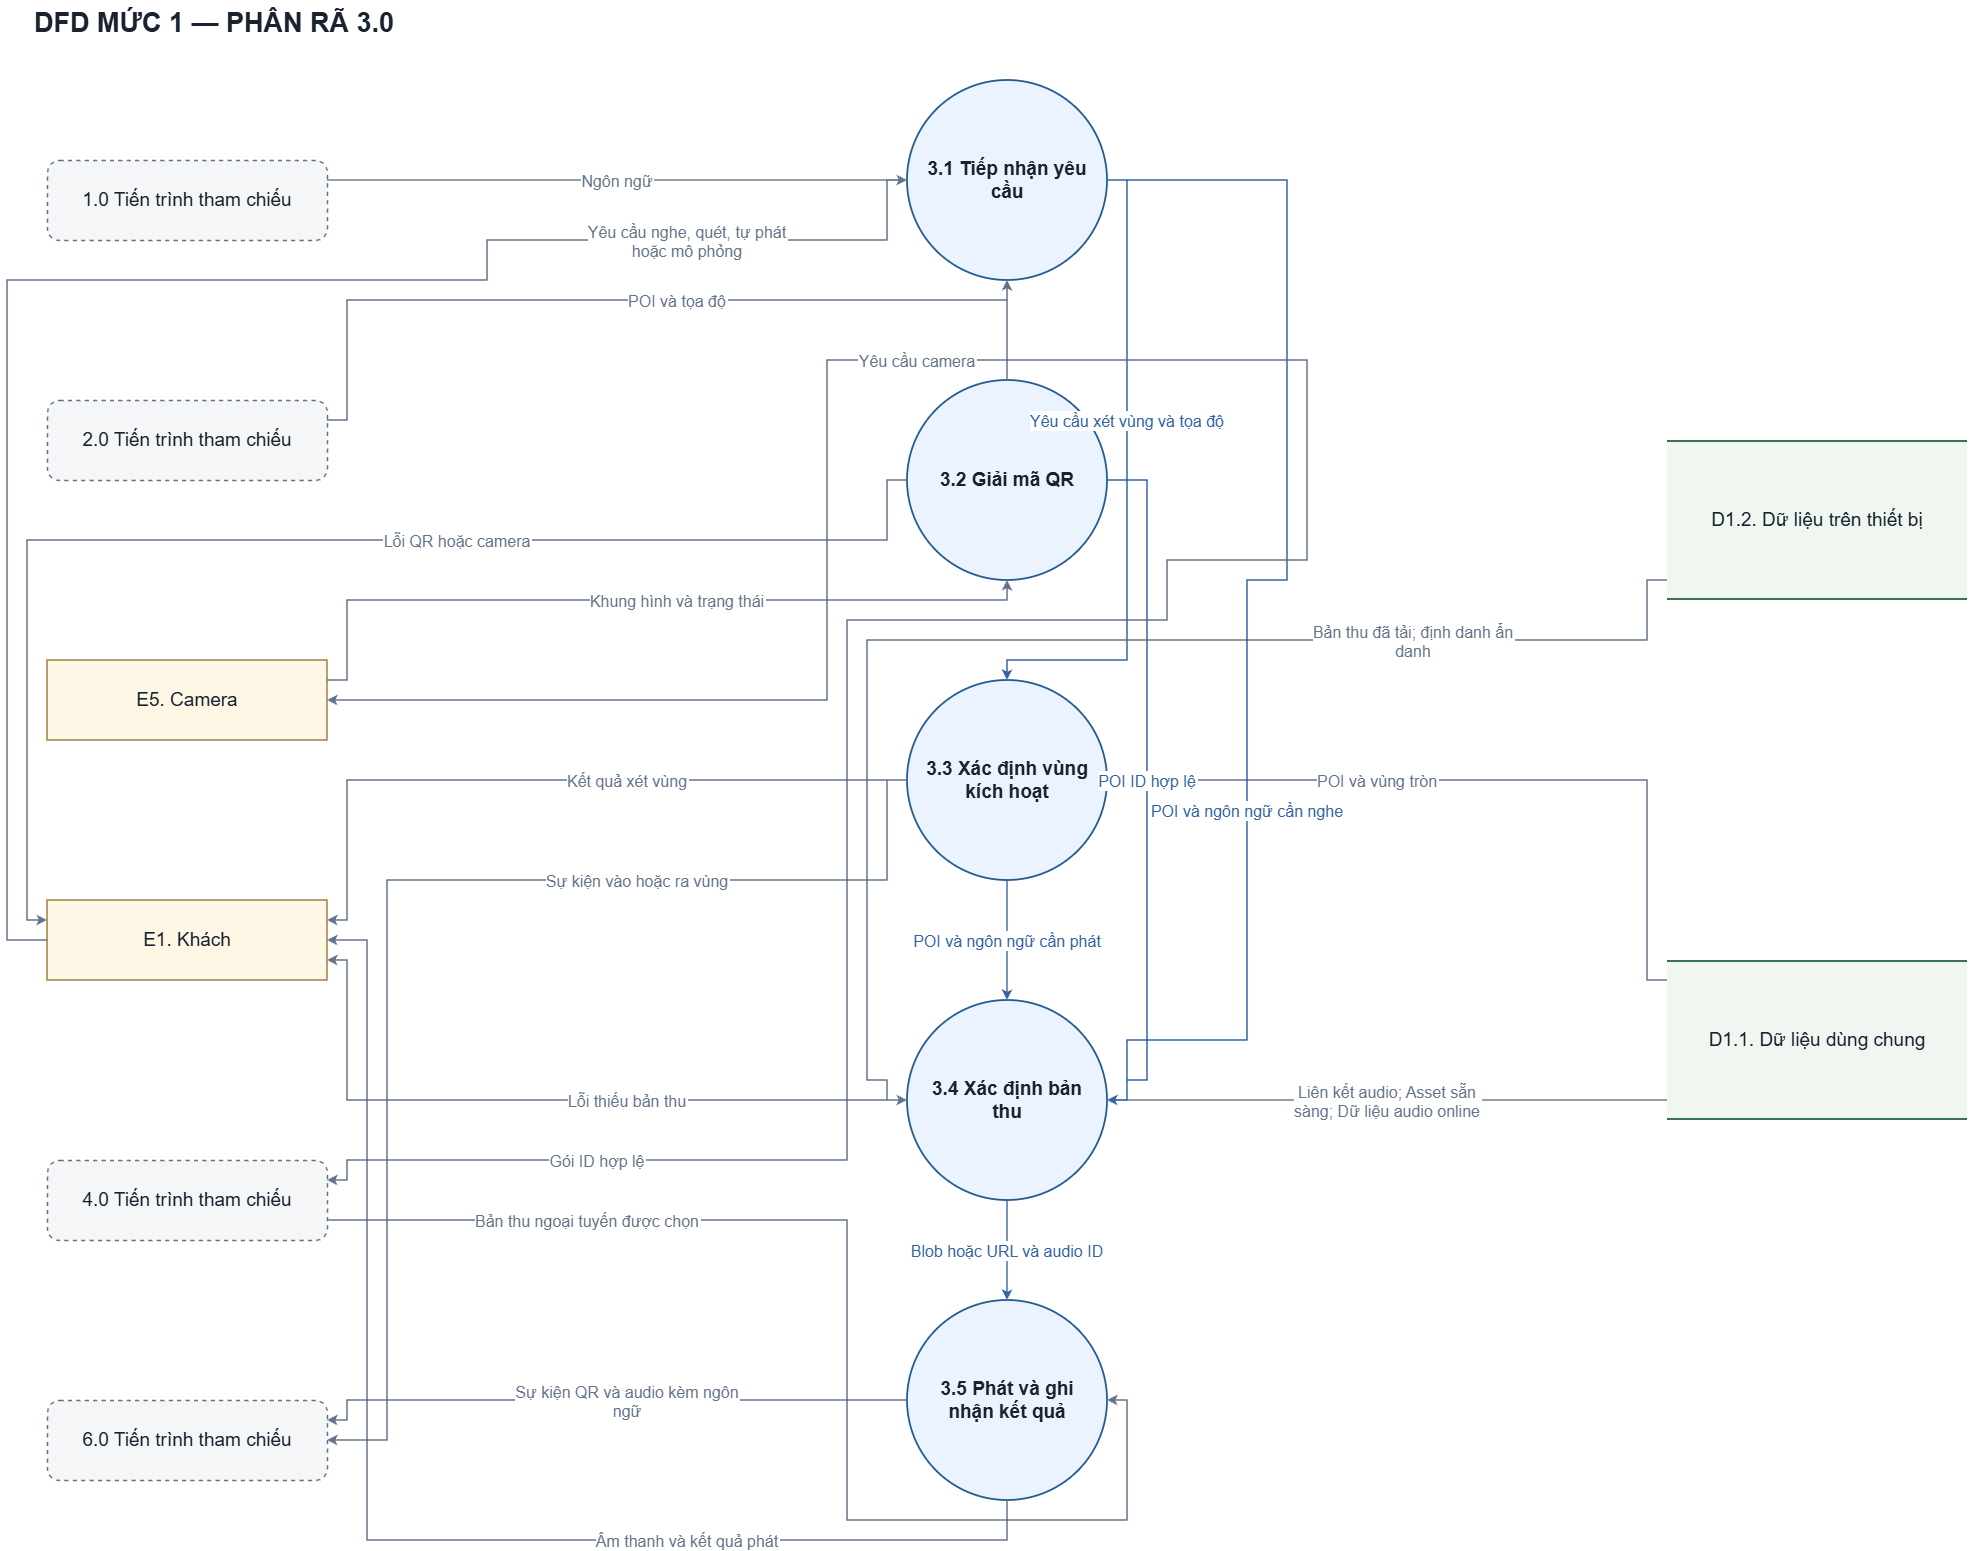

The diagram above was exported from draw.io. Its source (the exported page's mxGraphModel, read from the mxfile embedded in the PNG):
<mxGraphModel dx="3121" dy="1700" grid="1" gridSize="10" guides="1" tooltips="1" connect="1" arrows="1" fold="1" page="1" pageScale="1" pageWidth="2040" pageHeight="1600" background="#ffffff" math="0" shadow="0">
  <root>
    <mxCell id="0" />
    <mxCell id="1" parent="0" />
    <mxCell id="title" parent="1" style="fontFamily=Arial;fontColor=#182230;html=0;whiteSpace=wrap;text;align=left;fontSize=27;fontStyle=1;" value="DFD MỨC 1 — PHÂN RÃ 3.0" vertex="1">
      <mxGeometry height="55" width="1950" x="45" y="20" as="geometry" />
    </mxCell>
    <mxCell id="P32" parent="1" style="fontFamily=Arial;fontColor=#182230;html=0;whiteSpace=wrap;fontSize=19;align=center;verticalAlign=middle;ellipse;aspect=fixed;fillColor=#eaf3ff;strokeColor=#245b91;strokeWidth=1.8;fontStyle=1;" value="3.2 Giải mã QR" vertex="1">
      <mxGeometry height="200" width="200" x="920" y="400" as="geometry" />
    </mxCell>
    <mxCell id="P6" parent="1" style="fontFamily=Arial;fontColor=#182230;html=0;whiteSpace=wrap;fontSize=19;align=center;verticalAlign=middle;rounded=1;dashed=1;fillColor=#f5f6f8;strokeColor=#667085;strokeWidth=1.4;" value="6.0 Tiến trình tham chiếu" vertex="1">
      <mxGeometry height="80" width="280" x="60" y="1420" as="geometry" />
    </mxCell>
    <mxCell id="P4" parent="1" style="fontFamily=Arial;fontColor=#182230;html=0;whiteSpace=wrap;fontSize=19;align=center;verticalAlign=middle;rounded=1;dashed=1;fillColor=#f5f6f8;strokeColor=#667085;strokeWidth=1.4;" value="4.0 Tiến trình tham chiếu" vertex="1">
      <mxGeometry height="80" width="280" x="60" y="1180" as="geometry" />
    </mxCell>
    <mxCell id="E1" parent="1" style="fontFamily=Arial;fontColor=#182230;html=0;whiteSpace=wrap;fontSize=19;align=center;verticalAlign=middle;fillColor=#fff7e6;strokeColor=#9a7833;strokeWidth=1.5;" value="E1. Khách" vertex="1">
      <mxGeometry height="80" width="280" x="60" y="920" as="geometry" />
    </mxCell>
    <mxCell id="E5" parent="1" style="fontFamily=Arial;fontColor=#182230;html=0;whiteSpace=wrap;fontSize=19;align=center;verticalAlign=middle;fillColor=#fff7e6;strokeColor=#9a7833;strokeWidth=1.5;" value="E5. Camera" vertex="1">
      <mxGeometry height="80" width="280" x="60" y="680" as="geometry" />
    </mxCell>
    <mxCell id="P2" parent="1" style="fontFamily=Arial;fontColor=#182230;html=0;whiteSpace=wrap;fontSize=19;align=center;verticalAlign=middle;rounded=1;dashed=1;fillColor=#f5f6f8;strokeColor=#667085;strokeWidth=1.4;" value="2.0 Tiến trình tham chiếu" vertex="1">
      <mxGeometry height="80" width="280" x="60" y="420" as="geometry" />
    </mxCell>
    <mxCell id="P34" parent="1" style="fontFamily=Arial;fontColor=#182230;html=0;whiteSpace=wrap;fontSize=19;align=center;verticalAlign=middle;ellipse;aspect=fixed;fillColor=#eaf3ff;strokeColor=#245b91;strokeWidth=1.8;fontStyle=1;" value="3.4 Xác định bản&#10;thu" vertex="1">
      <mxGeometry height="200" width="200" x="920" y="1020" as="geometry" />
    </mxCell>
    <mxCell id="P1" parent="1" style="fontFamily=Arial;fontColor=#182230;html=0;whiteSpace=wrap;fontSize=19;align=center;verticalAlign=middle;rounded=1;dashed=1;fillColor=#f5f6f8;strokeColor=#667085;strokeWidth=1.4;" value="1.0 Tiến trình tham chiếu" vertex="1">
      <mxGeometry height="80" width="280" x="60" y="180" as="geometry" />
    </mxCell>
    <mxCell id="P35" parent="1" style="fontFamily=Arial;fontColor=#182230;html=0;whiteSpace=wrap;fontSize=19;align=center;verticalAlign=middle;ellipse;aspect=fixed;fillColor=#eaf3ff;strokeColor=#245b91;strokeWidth=1.8;fontStyle=1;" value="3.5 Phát và ghi&#10;nhận kết quả" vertex="1">
      <mxGeometry height="200" width="200" x="920" y="1320" as="geometry" />
    </mxCell>
    <mxCell id="P33" parent="1" style="fontFamily=Arial;fontColor=#182230;html=0;whiteSpace=wrap;fontSize=19;align=center;verticalAlign=middle;ellipse;aspect=fixed;fillColor=#eaf3ff;strokeColor=#245b91;strokeWidth=1.8;fontStyle=1;" value="3.3 Xác định vùng&#10;kích hoạt" vertex="1">
      <mxGeometry height="200" width="200" x="920" y="700" as="geometry" />
    </mxCell>
    <mxCell id="P31" parent="1" style="fontFamily=Arial;fontColor=#182230;html=0;whiteSpace=wrap;fontSize=19;align=center;verticalAlign=middle;ellipse;aspect=fixed;fillColor=#eaf3ff;strokeColor=#245b91;strokeWidth=1.8;fontStyle=1;" value="3.1 Tiếp nhận yêu&#10;cầu" vertex="1">
      <mxGeometry height="200" width="200" x="920" y="100" as="geometry" />
    </mxCell>
    <mxCell id="DL" parent="1" style="fontFamily=Arial;fontColor=#182230;html=0;whiteSpace=wrap;fontSize=19;align=center;verticalAlign=middle;fillColor=#f0f7f1;strokeColor=none;" value="D1.2. Dữ liệu trên thiết bị" vertex="1">
      <mxGeometry height="160" width="300" x="1680" y="460" as="geometry" />
    </mxCell>
    <mxCell id="DL_top" parent="DL" style="fontFamily=Arial;fontColor=#182230;html=0;whiteSpace=wrap;fillColor=#38724e;strokeColor=none;" value="" vertex="1">
      <mxGeometry height="2" width="300" as="geometry" />
    </mxCell>
    <mxCell id="DL_bottom" parent="DL" style="fontFamily=Arial;fontColor=#182230;html=0;whiteSpace=wrap;fillColor=#38724e;strokeColor=none;" value="" vertex="1">
      <mxGeometry height="2" width="300" y="158" as="geometry" />
    </mxCell>
    <mxCell id="DS" parent="1" style="fontFamily=Arial;fontColor=#182230;html=0;whiteSpace=wrap;fontSize=19;align=center;verticalAlign=middle;fillColor=#f0f7f1;strokeColor=none;" value="D1.1. Dữ liệu dùng chung" vertex="1">
      <mxGeometry height="160" width="300" x="1680" y="980" as="geometry" />
    </mxCell>
    <mxCell id="DS_top" parent="DS" style="fontFamily=Arial;fontColor=#182230;html=0;whiteSpace=wrap;fillColor=#38724e;strokeColor=none;" value="" vertex="1">
      <mxGeometry height="2" width="300" as="geometry" />
    </mxCell>
    <mxCell id="DS_bottom" parent="DS" style="fontFamily=Arial;fontColor=#182230;html=0;whiteSpace=wrap;fillColor=#38724e;strokeColor=none;" value="" vertex="1">
      <mxGeometry height="2" width="300" y="158" as="geometry" />
    </mxCell>
    <mxCell id="flow_10" edge="1" parent="1" source="DS" style="edgeStyle=none;rounded=0;html=0;fontFamily=Arial;fontSize=16;fontColor=#64748b;strokeColor=#64748b;strokeWidth=1.5;endArrow=classic;endFill=1;startArrow=none;labelBackgroundColor=#ffffff;exitPerimeter=0;entryPerimeter=0;exitX=0.0;exitY=0.875;entryX=1.0;entryY=0.5;" target="P34" value="Liên kết audio; Asset sẵn&#10;sàng; Dữ liệu audio online">
      <mxGeometry relative="1" as="geometry">
        <mxPoint as="offset" />
      </mxGeometry>
    </mxCell>
    <mxCell id="flow_2" edge="1" parent="1" source="P1" style="edgeStyle=none;rounded=0;html=0;fontFamily=Arial;fontSize=16;fontColor=#64748b;strokeColor=#64748b;strokeWidth=1.5;endArrow=classic;endFill=1;startArrow=none;labelBackgroundColor=#ffffff;exitPerimeter=0;entryPerimeter=0;exitX=1.0;exitY=0.25;entryX=0.0;entryY=0.5;" target="P31" value="Ngôn ngữ">
      <mxGeometry relative="1" as="geometry">
        <mxPoint as="offset" />
      </mxGeometry>
    </mxCell>
    <mxCell id="flow_12" edge="1" parent="1" source="P34" style="edgeStyle=none;rounded=0;html=0;fontFamily=Arial;fontSize=16;fontColor=#64748b;strokeColor=#64748b;strokeWidth=1.5;endArrow=classic;endFill=1;startArrow=none;labelBackgroundColor=#ffffff;exitPerimeter=0;entryPerimeter=0;exitX=0.0;exitY=0.5;entryX=1.0;entryY=0.75;" target="E1" value="Lỗi thiếu bản thu">
      <mxGeometry relative="1" as="geometry">
        <mxPoint x="80" as="offset" />
        <Array as="points">
          <mxPoint x="360" y="1120" />
          <mxPoint x="360" y="980" />
        </Array>
      </mxGeometry>
    </mxCell>
    <mxCell id="flow_15" edge="1" parent="1" source="P35" style="edgeStyle=none;rounded=0;html=0;fontFamily=Arial;fontSize=16;fontColor=#64748b;strokeColor=#64748b;strokeWidth=1.5;endArrow=classic;endFill=1;startArrow=none;labelBackgroundColor=#ffffff;exitPerimeter=0;entryPerimeter=0;exitX=0.0;exitY=0.5;entryX=1.0;entryY=0.25;" target="P6" value="Sự kiện QR và audio kèm ngôn&#10;ngữ">
      <mxGeometry relative="1" as="geometry">
        <mxPoint x="20" as="offset" />
        <Array as="points">
          <mxPoint x="360" y="1420" />
          <mxPoint x="360" y="1440" />
        </Array>
      </mxGeometry>
    </mxCell>
    <mxCell id="flow_20" edge="1" parent="1" source="P34" style="edgeStyle=none;rounded=0;html=0;fontFamily=Arial;fontSize=16;fontColor=#3564a3;strokeColor=#3564a3;strokeWidth=1.5;endArrow=classic;endFill=1;startArrow=none;labelBackgroundColor=#ffffff;exitPerimeter=0;entryPerimeter=0;exitX=0.5;exitY=1.0;entryX=0.5;entryY=0.0;" target="P35" value="Blob hoặc URL và audio ID">
      <mxGeometry relative="1" as="geometry">
        <mxPoint as="offset" />
      </mxGeometry>
    </mxCell>
    <mxCell id="flow_19" edge="1" parent="1" source="P33" style="edgeStyle=none;rounded=0;html=0;fontFamily=Arial;fontSize=16;fontColor=#3564a3;strokeColor=#3564a3;strokeWidth=1.5;endArrow=classic;endFill=1;startArrow=none;labelBackgroundColor=#ffffff;exitPerimeter=0;entryPerimeter=0;exitX=0.5;exitY=1.0;entryX=0.5;entryY=0.0;" target="P34" value="POI và ngôn ngữ cần phát">
      <mxGeometry relative="1" as="geometry">
        <mxPoint as="offset" />
      </mxGeometry>
    </mxCell>
    <mxCell id="flow_13" edge="1" parent="1" source="P4" style="edgeStyle=none;rounded=0;html=0;fontFamily=Arial;fontSize=16;fontColor=#64748b;strokeColor=#64748b;strokeWidth=1.5;endArrow=classic;endFill=1;startArrow=none;labelBackgroundColor=#ffffff;exitPerimeter=0;entryPerimeter=0;exitX=1.0;exitY=0.75;entryX=1.0;entryY=0.5;" target="P35" value="Bản thu ngoại tuyến được chọn">
      <mxGeometry relative="1" as="geometry">
        <mxPoint x="-260" y="-100" as="offset" />
        <Array as="points">
          <mxPoint x="860" y="1240" />
          <mxPoint x="860" y="1540" />
          <mxPoint x="1140" y="1540" />
          <mxPoint x="1140" y="1420" />
        </Array>
      </mxGeometry>
    </mxCell>
    <mxCell id="flow_8" edge="1" parent="1" source="P33" style="edgeStyle=none;rounded=0;html=0;fontFamily=Arial;fontSize=16;fontColor=#64748b;strokeColor=#64748b;strokeWidth=1.5;endArrow=classic;endFill=1;startArrow=none;labelBackgroundColor=#ffffff;exitPerimeter=0;entryPerimeter=0;exitX=0.0;exitY=0.5;entryX=1.0;entryY=0.25;" target="E1" value="Kết quả xét vùng">
      <mxGeometry relative="1" as="geometry">
        <mxPoint x="80" as="offset" />
        <Array as="points">
          <mxPoint x="360" y="800" />
          <mxPoint x="360" y="940" />
        </Array>
      </mxGeometry>
    </mxCell>
    <mxCell id="flow_4" edge="1" parent="1" source="E5" style="edgeStyle=none;rounded=0;html=0;fontFamily=Arial;fontSize=16;fontColor=#64748b;strokeColor=#64748b;strokeWidth=1.5;endArrow=classic;endFill=1;startArrow=none;labelBackgroundColor=#ffffff;exitPerimeter=0;entryPerimeter=0;exitX=1.0;exitY=0.25;entryX=0.5;entryY=1.0;" target="P32" value="Khung hình và trạng thái">
      <mxGeometry relative="1" as="geometry">
        <mxPoint x="40" as="offset" />
        <Array as="points">
          <mxPoint x="360" y="700" />
          <mxPoint x="360" y="620" />
          <mxPoint x="1020" y="620" />
        </Array>
      </mxGeometry>
    </mxCell>
    <mxCell id="flow_7" edge="1" parent="1" source="DS" style="edgeStyle=none;rounded=0;html=0;fontFamily=Arial;fontSize=16;fontColor=#64748b;strokeColor=#64748b;strokeWidth=1.5;endArrow=classic;endFill=1;startArrow=none;labelBackgroundColor=#ffffff;exitPerimeter=0;entryPerimeter=0;exitX=0.0;exitY=0.125;entryX=1.0;entryY=0.5;" target="P33" value="POI và vùng tròn">
      <mxGeometry relative="1" as="geometry">
        <mxPoint x="-110" as="offset" />
        <Array as="points">
          <mxPoint x="1660" y="1000" />
          <mxPoint x="1660" y="800" />
        </Array>
      </mxGeometry>
    </mxCell>
    <mxCell id="flow_1" edge="1" parent="1" source="P2" style="edgeStyle=none;rounded=0;html=0;fontFamily=Arial;fontSize=16;fontColor=#64748b;strokeColor=#64748b;strokeWidth=1.5;endArrow=classic;endFill=1;startArrow=none;labelBackgroundColor=#ffffff;exitPerimeter=0;entryPerimeter=0;exitX=1.0;exitY=0.25;entryX=0.5;entryY=1.0;" target="P31" value="POI và tọa độ">
      <mxGeometry relative="1" as="geometry">
        <mxPoint x="60" as="offset" />
        <Array as="points">
          <mxPoint x="360" y="440" />
          <mxPoint x="360" y="320" />
          <mxPoint x="1020" y="320" />
        </Array>
      </mxGeometry>
    </mxCell>
    <mxCell id="flow_14" edge="1" parent="1" source="P35" style="edgeStyle=none;rounded=0;html=0;fontFamily=Arial;fontSize=16;fontColor=#64748b;strokeColor=#64748b;strokeWidth=1.5;endArrow=classic;endFill=1;startArrow=none;labelBackgroundColor=#ffffff;exitPerimeter=0;entryPerimeter=0;exitX=0.5;exitY=1.0;entryX=1.0;entryY=0.5;" target="E1" value="Âm thanh và kết quả phát">
      <mxGeometry relative="1" as="geometry">
        <mxPoint x="300" as="offset" />
        <Array as="points">
          <mxPoint x="1020" y="1560" />
          <mxPoint x="380" y="1560" />
          <mxPoint x="380" y="960" />
        </Array>
      </mxGeometry>
    </mxCell>
    <mxCell id="flow_16" edge="1" parent="1" source="P31" style="edgeStyle=none;rounded=0;html=0;fontFamily=Arial;fontSize=16;fontColor=#3564a3;strokeColor=#3564a3;strokeWidth=1.5;endArrow=classic;endFill=1;startArrow=none;labelBackgroundColor=#ffffff;exitPerimeter=0;entryPerimeter=0;exitX=1.0;exitY=0.5;entryX=0.5;entryY=0.0;" target="P33" value="Yêu cầu xét vùng và tọa độ">
      <mxGeometry relative="1" as="geometry">
        <mxPoint y="-60" as="offset" />
        <Array as="points">
          <mxPoint x="1140" y="200" />
          <mxPoint x="1140" y="680" />
          <mxPoint x="1020" y="680" />
        </Array>
      </mxGeometry>
    </mxCell>
    <mxCell id="flow_18" edge="1" parent="1" source="P32" style="edgeStyle=none;rounded=0;html=0;fontFamily=Arial;fontSize=16;fontColor=#3564a3;strokeColor=#3564a3;strokeWidth=1.5;endArrow=classic;endFill=1;startArrow=none;labelBackgroundColor=#ffffff;exitPerimeter=0;entryPerimeter=0;exitX=1.0;exitY=0.5;entryX=1.0;entryY=0.5;" target="P34" value="POI ID hợp lệ">
      <mxGeometry relative="1" as="geometry">
        <mxPoint y="-10" as="offset" />
        <Array as="points">
          <mxPoint x="1160" y="500" />
          <mxPoint x="1160" y="1100" />
          <mxPoint x="1140" y="1100" />
          <mxPoint x="1140" y="1120" />
        </Array>
      </mxGeometry>
    </mxCell>
    <mxCell id="flow_6" edge="1" parent="1" source="P32" style="edgeStyle=none;rounded=0;html=0;fontFamily=Arial;fontSize=16;fontColor=#64748b;strokeColor=#64748b;strokeWidth=1.5;endArrow=classic;endFill=1;startArrow=none;labelBackgroundColor=#ffffff;exitPerimeter=0;entryPerimeter=0;exitX=0.0;exitY=0.5;entryX=0.0;entryY=0.25;" target="E1" value="Lỗi QR hoặc camera">
      <mxGeometry relative="1" as="geometry">
        <mxPoint x="160" as="offset" />
        <Array as="points">
          <mxPoint x="900" y="500" />
          <mxPoint x="900" y="560" />
          <mxPoint x="40" y="560" />
          <mxPoint x="40" y="940" />
        </Array>
      </mxGeometry>
    </mxCell>
    <mxCell id="flow_11" edge="1" parent="1" source="DL" style="edgeStyle=none;rounded=0;html=0;fontFamily=Arial;fontSize=16;fontColor=#64748b;strokeColor=#64748b;strokeWidth=1.5;endArrow=classic;endFill=1;startArrow=none;labelBackgroundColor=#ffffff;exitPerimeter=0;entryPerimeter=0;exitX=0.0;exitY=0.875;entryX=0.0;entryY=0.5;" target="P34" value="Bản thu đã tải; định danh ẩn&#10;danh">
      <mxGeometry relative="1" as="geometry">
        <mxPoint x="366" as="offset" />
        <Array as="points">
          <mxPoint x="1660" y="600" />
          <mxPoint x="1660" y="660" />
          <mxPoint x="880" y="660" />
          <mxPoint x="880" y="1100" />
          <mxPoint x="900" y="1100" />
          <mxPoint x="900" y="1120" />
        </Array>
      </mxGeometry>
    </mxCell>
    <mxCell id="flow_3" edge="1" parent="1" source="P31" style="edgeStyle=none;rounded=0;html=0;fontFamily=Arial;fontSize=16;fontColor=#64748b;strokeColor=#64748b;strokeWidth=1.5;endArrow=classic;endFill=1;startArrow=none;labelBackgroundColor=#ffffff;exitPerimeter=0;entryPerimeter=0;exitX=0.5;exitY=1.0;entryX=1.0;entryY=0.5;" target="E5" value="Yêu cầu camera">
      <mxGeometry relative="1" as="geometry">
        <mxPoint x="90" y="-290" as="offset" />
        <Array as="points">
          <mxPoint x="1020" y="380" />
          <mxPoint x="840" y="380" />
          <mxPoint x="840" y="720" />
        </Array>
      </mxGeometry>
    </mxCell>
    <mxCell id="flow_9" edge="1" parent="1" source="P33" style="edgeStyle=none;rounded=0;html=0;fontFamily=Arial;fontSize=16;fontColor=#64748b;strokeColor=#64748b;strokeWidth=1.5;endArrow=classic;endFill=1;startArrow=none;labelBackgroundColor=#ffffff;exitPerimeter=0;entryPerimeter=0;exitX=0.0;exitY=0.5;entryX=1.0;entryY=0.5;" target="P6" value="Sự kiện vào hoặc ra vùng">
      <mxGeometry relative="1" as="geometry">
        <mxPoint x="250" as="offset" />
        <Array as="points">
          <mxPoint x="900" y="800" />
          <mxPoint x="900" y="900" />
          <mxPoint x="400" y="900" />
          <mxPoint x="400" y="1460" />
        </Array>
      </mxGeometry>
    </mxCell>
    <mxCell id="flow_17" edge="1" parent="1" source="P31" style="edgeStyle=none;rounded=0;html=0;fontFamily=Arial;fontSize=16;fontColor=#3564a3;strokeColor=#3564a3;strokeWidth=1.5;endArrow=classic;endFill=1;startArrow=none;labelBackgroundColor=#ffffff;exitPerimeter=0;entryPerimeter=0;exitX=1.0;exitY=0.5;entryX=1.0;entryY=0.5;" target="P34" value="POI và ngôn ngữ cần nghe">
      <mxGeometry relative="1" as="geometry">
        <mxPoint y="210" as="offset" />
        <Array as="points">
          <mxPoint x="1300" y="200" />
          <mxPoint x="1300" y="600" />
          <mxPoint x="1260" y="600" />
          <mxPoint x="1260" y="1060" />
          <mxPoint x="1140" y="1060" />
          <mxPoint x="1140" y="1120" />
        </Array>
      </mxGeometry>
    </mxCell>
    <mxCell id="flow_5" edge="1" parent="1" source="P32" style="edgeStyle=none;rounded=0;html=0;fontFamily=Arial;fontSize=16;fontColor=#64748b;strokeColor=#64748b;strokeWidth=1.5;endArrow=classic;endFill=1;startArrow=none;labelBackgroundColor=#ffffff;exitPerimeter=0;entryPerimeter=0;exitX=0.5;exitY=0.0;entryX=1.0;entryY=0.25;" target="P4" value="Gói ID hợp lệ">
      <mxGeometry relative="1" as="geometry">
        <mxPoint x="-250" y="520" as="offset" />
        <Array as="points">
          <mxPoint x="1020" y="380" />
          <mxPoint x="1320" y="380" />
          <mxPoint x="1320" y="580" />
          <mxPoint x="1180" y="580" />
          <mxPoint x="1180" y="640" />
          <mxPoint x="860" y="640" />
          <mxPoint x="860" y="1180" />
          <mxPoint x="360" y="1180" />
          <mxPoint x="360" y="1200" />
        </Array>
      </mxGeometry>
    </mxCell>
    <mxCell id="flow_0" edge="1" parent="1" source="E1" style="edgeStyle=none;rounded=0;html=0;fontFamily=Arial;fontSize=16;fontColor=#64748b;strokeColor=#64748b;strokeWidth=1.5;endArrow=classic;endFill=1;startArrow=none;labelBackgroundColor=#ffffff;exitPerimeter=0;entryPerimeter=0;exitX=0.0;exitY=0.5;entryX=0.0;entryY=0.5;" target="P31" value="Yêu cầu nghe, quét, tự phát&#10;hoặc mô phỏng">
      <mxGeometry relative="1" as="geometry">
        <mxPoint x="530" y="-40" as="offset" />
        <Array as="points">
          <mxPoint x="20" y="960" />
          <mxPoint x="20" y="300" />
          <mxPoint x="500" y="300" />
          <mxPoint x="500" y="260" />
          <mxPoint x="900" y="260" />
          <mxPoint x="900" y="200" />
        </Array>
      </mxGeometry>
    </mxCell>
  </root>
</mxGraphModel>